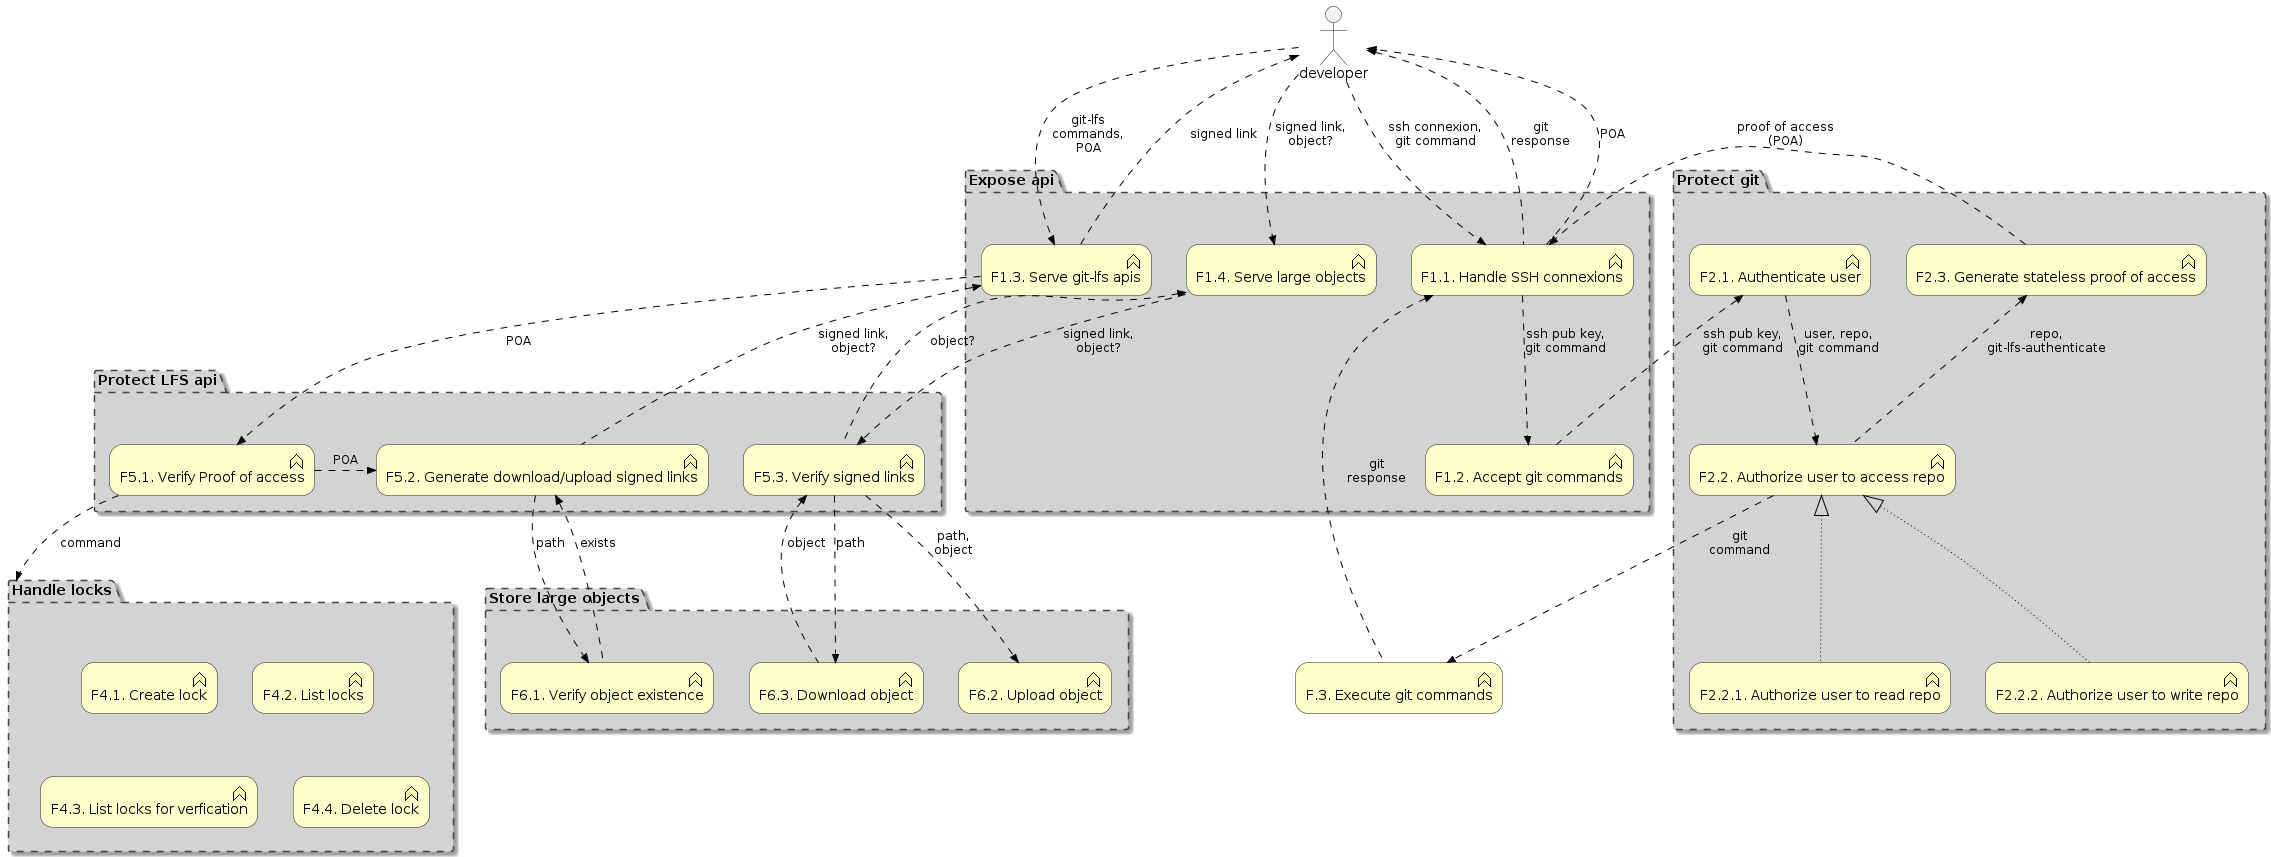

The diagram above was rendered by PlantUML. Its source (embedded in the PNG):
@startuml detailed_flow

!include <archimate/Archimate>

' Elements

Grouping(f1, "Expose api") {
    Business_Function(f11, "F1.1. Handle SSH connexions")
    Business_Function(f12, "F1.2. Accept git commands")
    Business_Function(f14, "F1.4. Serve large objects")
    Business_Function(f13, "F1.3. Serve git-lfs apis")
}

Grouping(f2, "Protect git") {
    Business_Function(f21, "F2.1. Authenticate user")
    Business_Function(f22, "F2.2. Authorize user to access repo")
    Business_Function(f221, "F2.2.1. Authorize user to read repo")
    Business_Function(f222, "F2.2.2. Authorize user to write repo")
    Business_Function(f23, "F2.3. Generate stateless proof of access")
}

    Business_Function(f3, "F.3. Execute git commands")

Grouping(f4, "Handle locks") {
    Business_Function(f41, "F4.1. Create lock")
    Business_Function(f42, "F4.2. List locks")
    Business_Function(f43, "F4.3. List locks for verfication")
    Business_Function(f44, "F4.4. Delete lock")
}

Grouping(f5, "Protect LFS api") {
    Business_Function(f51, "F5.1. Verify Proof of access")
    Business_Function(f52, "F5.2. Generate download/upload signed links")
    Business_Function(f53, "F5.3. Verify signed links")
}

Grouping(f6, "Store large objects") {
    Business_Function(f61, "F6.1. Verify object existence")
    Business_Function(f62, "F6.2. Upload object")
    Business_Function(f63, "F6.3. Download object")
}

actor client as "developer"

Rel_Flow(client, f11, "ssh connexion,\ngit command")
Rel_Flow(f11, f12, "ssh pub key,\ngit command")
Rel_Flow_Left(f12, f21, "ssh pub key,\ngit command")
Rel_Flow(f21, f22, "user, repo,\ngit command")
Rel_Flow_Up(f22, f23, "repo,\ngit-lfs-authenticate")
Rel_Flow_Right(f23, f11, "proof of access\n(POA)")
Rel_Flow(f11, client, "POA")

Rel_Realization_Up(f221, f22)
Rel_Realization_Up(f222, f22)

Rel_Flow_Down(client, f14, "signed link,\nobject?")

Rel_Flow_Down(client, f13, "git-lfs\ncommands,\nPOA")
Rel_Flow_Down(f13, f51, "POA")
Rel_Flow_Right(f51, f52, "POA")
Rel_Flow_Up(f52, f13, "signed link,\nobject?")
Rel_Flow_Up(f13, client, "signed link")

Rel_Flow_Down(f14, f53, "signed link,\nobject?")
Rel_Flow_Up(f53, f14, "object?")

Rel_Flow_Down(f51, f4, "command")
Rel_Flow_Down(f52, f61, "path")
Rel_Flow_Up(f61, f52, "exists")

Rel_Flow_Down(f53, f62, "path,\nobject")
Rel_Flow_Down(f53, f63, "path")
Rel_Flow_Up(f63, f53, "object")

Rel_Flow_Down(f22, f3, "git\ncommand")
Rel_Flow_Up(f3, f11, "git\nresponse")
Rel_Flow_Up(f11, client, "git\nresponse")

@enduml